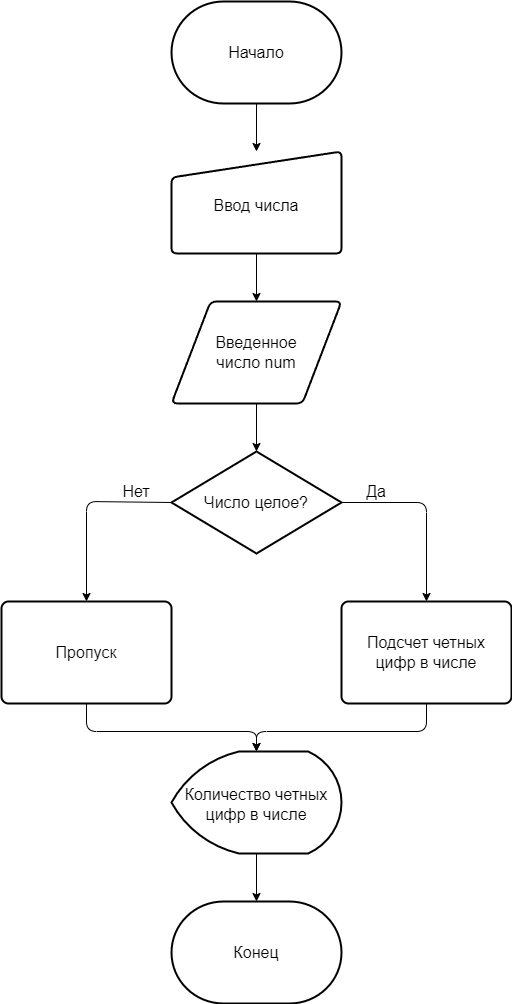

The diagram above was exported from draw.io. Its source (the exported page's mxGraphModel, read from the mxfile embedded in the PNG):
<mxGraphModel dx="3061" dy="2173" grid="1" gridSize="10" guides="1" tooltips="1" connect="1" arrows="1" fold="1" page="1" pageScale="1" pageWidth="850" pageHeight="1100" math="0" shadow="0">
  <root>
    <mxCell id="0" />
    <mxCell id="1" parent="0" />
    <mxCell id="10" value="" style="edgeStyle=none;html=1;fontSize=16;" edge="1" parent="1" source="2" target="3">
      <mxGeometry relative="1" as="geometry" />
    </mxCell>
    <mxCell id="2" value="Начало" style="strokeWidth=2;html=1;shape=mxgraph.flowchart.terminator;whiteSpace=wrap;fontSize=16;aspect=fixed;" vertex="1" parent="1">
      <mxGeometry x="-85" width="170" height="102" as="geometry" />
    </mxCell>
    <mxCell id="11" value="" style="edgeStyle=none;html=1;fontSize=16;" edge="1" parent="1" source="3" target="4">
      <mxGeometry relative="1" as="geometry" />
    </mxCell>
    <mxCell id="3" value="Ввод числа" style="html=1;strokeWidth=2;shape=manualInput;whiteSpace=wrap;rounded=1;size=26;arcSize=11;fontSize=16;aspect=fixed;spacing=0;spacingTop=6;" vertex="1" parent="1">
      <mxGeometry x="-85" y="150" width="170" height="102" as="geometry" />
    </mxCell>
    <mxCell id="12" value="" style="edgeStyle=none;html=1;fontSize=16;" edge="1" parent="1" source="4" target="5">
      <mxGeometry relative="1" as="geometry" />
    </mxCell>
    <mxCell id="4" value="Введенное&lt;br&gt;число num" style="shape=parallelogram;html=1;strokeWidth=2;perimeter=parallelogramPerimeter;whiteSpace=wrap;rounded=1;arcSize=12;size=0.23;fontSize=16;aspect=fixed;" vertex="1" parent="1">
      <mxGeometry x="-85" y="300" width="170" height="102" as="geometry" />
    </mxCell>
    <mxCell id="14" style="edgeStyle=none;html=1;entryX=0.5;entryY=0;entryDx=0;entryDy=0;fontSize=16;exitX=0;exitY=0.5;exitDx=0;exitDy=0;exitPerimeter=0;" edge="1" parent="1" source="5" target="6">
      <mxGeometry relative="1" as="geometry">
        <Array as="points">
          <mxPoint x="-170" y="500" />
        </Array>
      </mxGeometry>
    </mxCell>
    <mxCell id="15" style="edgeStyle=none;html=1;entryX=0.5;entryY=0;entryDx=0;entryDy=0;fontSize=16;exitX=1;exitY=0.5;exitDx=0;exitDy=0;exitPerimeter=0;" edge="1" parent="1" source="5" target="7">
      <mxGeometry relative="1" as="geometry">
        <Array as="points">
          <mxPoint x="170" y="501" />
        </Array>
      </mxGeometry>
    </mxCell>
    <mxCell id="5" value="Число целое?" style="strokeWidth=2;html=1;shape=mxgraph.flowchart.decision;whiteSpace=wrap;fontSize=16;aspect=fixed;" vertex="1" parent="1">
      <mxGeometry x="-85" y="450" width="170" height="102" as="geometry" />
    </mxCell>
    <mxCell id="16" style="edgeStyle=none;html=1;entryX=0.5;entryY=0;entryDx=0;entryDy=0;entryPerimeter=0;fontSize=16;exitX=0.5;exitY=1;exitDx=0;exitDy=0;" edge="1" parent="1" source="6" target="8">
      <mxGeometry relative="1" as="geometry">
        <Array as="points">
          <mxPoint x="-170" y="730" />
          <mxPoint y="730" />
        </Array>
      </mxGeometry>
    </mxCell>
    <mxCell id="6" value="Пропуск" style="rounded=1;whiteSpace=wrap;html=1;absoluteArcSize=1;arcSize=14;strokeWidth=2;fontSize=16;aspect=fixed;" vertex="1" parent="1">
      <mxGeometry x="-255" y="600" width="170" height="102" as="geometry" />
    </mxCell>
    <mxCell id="17" style="edgeStyle=none;html=1;entryX=0.5;entryY=0;entryDx=0;entryDy=0;entryPerimeter=0;fontSize=16;" edge="1" parent="1" source="7" target="8">
      <mxGeometry relative="1" as="geometry">
        <Array as="points">
          <mxPoint x="170" y="730" />
          <mxPoint y="730" />
        </Array>
      </mxGeometry>
    </mxCell>
    <mxCell id="7" value="Подсчет четных &lt;br&gt;цифр в числе" style="rounded=1;whiteSpace=wrap;html=1;absoluteArcSize=1;arcSize=14;strokeWidth=2;fontSize=16;aspect=fixed;" vertex="1" parent="1">
      <mxGeometry x="85" y="600" width="170" height="102" as="geometry" />
    </mxCell>
    <mxCell id="13" value="" style="edgeStyle=none;html=1;fontSize=16;" edge="1" parent="1" source="8" target="9">
      <mxGeometry relative="1" as="geometry" />
    </mxCell>
    <mxCell id="8" value="Количество четных цифр в числе" style="strokeWidth=2;html=1;shape=mxgraph.flowchart.display;whiteSpace=wrap;fontSize=16;aspect=fixed;spacing=0;spacingTop=4;" vertex="1" parent="1">
      <mxGeometry x="-85" y="750" width="170" height="102" as="geometry" />
    </mxCell>
    <mxCell id="9" value="Конец" style="strokeWidth=2;html=1;shape=mxgraph.flowchart.terminator;whiteSpace=wrap;fontSize=16;aspect=fixed;" vertex="1" parent="1">
      <mxGeometry x="-85" y="900" width="170" height="102" as="geometry" />
    </mxCell>
    <mxCell id="18" value="Да" style="text;strokeColor=none;align=center;fillColor=none;html=1;verticalAlign=middle;whiteSpace=wrap;rounded=0;fontSize=16;" vertex="1" parent="1">
      <mxGeometry x="90" y="475" width="60" height="30" as="geometry" />
    </mxCell>
    <mxCell id="20" value="Нет" style="text;strokeColor=none;align=center;fillColor=none;html=1;verticalAlign=middle;whiteSpace=wrap;rounded=0;fontSize=16;" vertex="1" parent="1">
      <mxGeometry x="-150" y="475" width="60" height="30" as="geometry" />
    </mxCell>
  </root>
</mxGraphModel>